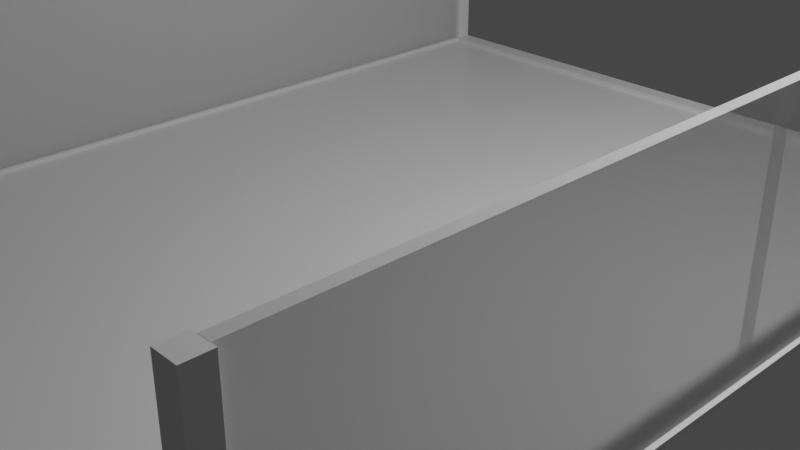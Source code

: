 # Source: busstop.blend  (saved by Blender 2.80.75; exported with 4.5.12 LTS)
import bpy
from mathutils import Matrix  # noqa: F401  (used for matrix-valued properties, if any)

bpy.ops.wm.read_factory_settings(use_empty=True)
scene = bpy.context.scene
scene.name = 'Scene'

# ---- collections
col_collection = bpy.data.collections.new('Collection'); scene.collection.children.link(col_collection)

# ---- materials (node trees are filled in below, after node groups)
mat_material = bpy.data.materials.new('Material')
mat_material.alpha_threshold = 0.0
mat_material.use_transparent_shadow = False
mat_material.line_color = (0.0, 0.0, 0.0, 1.0)
mat_glass = bpy.data.materials.new('Glass')
mat_glass.use_transparent_shadow = False

# ---- material node trees
mat_material.use_nodes = True; mat_material.node_tree.nodes.clear()
_N = mat_material.node_tree.nodes; _L = mat_material.node_tree.links
n0 = _N.new('ShaderNodeOutputMaterial'); n0.name = 'Material Output'; n0.location = (300, 300)
n1 = _N.new('ShaderNodeBsdfPrincipled'); n1.name = 'Principled BSDF'; n1.location = (10, 300)
n1.distribution = 'GGX'
n1.subsurface_method = 'BURLEY'
n1.inputs[2].default_value = 0.4
n1.inputs[3].default_value = 1.45
n1.inputs[27].default_value = (0.0, 0.0, 0.0, 1.0)
n1.inputs[28].default_value = 1.0
_L.new(n1.outputs[0], n0.inputs[0])
n0.is_active_output = True
mat_glass.use_nodes = True; mat_glass.node_tree.nodes.clear()
_N = mat_glass.node_tree.nodes; _L = mat_glass.node_tree.links
n0 = _N.new('ShaderNodeOutputMaterial'); n0.name = 'Material Output'; n0.location = (300, 300)
n1 = _N.new('ShaderNodeBsdfPrincipled'); n1.name = 'Principled BSDF'; n1.location = (10, 300)
n1.distribution = 'GGX'
n1.subsurface_method = 'BURLEY'
n1.inputs[0].default_value = (0.8, 0.8, 0.8, 0.5)
n1.inputs[3].default_value = 1.45
n1.inputs[4].default_value = 0.5
n1.inputs[27].default_value = (0.0, 0.0, 0.0, 1.0)
n1.inputs[28].default_value = 1.0
_L.new(n1.outputs[0], n0.inputs[0])
n0.is_active_output = True

# ---- world
world_world = bpy.data.worlds.new('World'); scene.world = world_world
world_world.use_nodes = True; world_world.node_tree.nodes.clear()
_N = world_world.node_tree.nodes; _L = world_world.node_tree.links
n0 = _N.new('ShaderNodeOutputWorld'); n0.name = 'World Output'; n0.location = (300, 300)
n1 = _N.new('ShaderNodeBackground'); n1.name = 'Background'; n1.location = (10, 300)
n1.inputs[0].default_value = (0.05088, 0.05088, 0.05088, 1.0)
_L.new(n1.outputs[0], n0.inputs[0])
n0.is_active_output = True
world_world.color = (0.05088, 0.05088, 0.05088)
world_world.use_sun_shadow = False
world_world.sun_shadow_jitter_overblur = 0.0

# ---- cameras
cam_camera = bpy.data.cameras.new('Camera')
cam_camera.clip_end = 100.0
cam_camera.ortho_scale = 7.314

# ---- lights
light_light = bpy.data.lights.new('Light', 'POINT')
light_light.transmission_factor = 0.0
light_light.energy = 1000.0
light_light.shadow_soft_size = 0.1
light_light.shadow_maximum_resolution = 0.006
light_light.use_absolute_resolution = True

# ---- meshes
me_cube = bpy.data.meshes.new('Cube')
me_cube.from_pydata([(0.0, 5.0, -1.0), (0.0, 0.0, -1.0), (-4.0, 5.0, -1.0), (-4.0, 0.0, -1.0), (-4.0, 4.8, -1.0), (0.0, 4.8, -1.0), (-3.8, 5.0, -1.0), (-3.8, 0.0, -1.0), (-3.8, 4.8, -1.0), (-3.8, 5.0, -0.95), (-4.0, 5.0, -0.95), (-4.0, 4.8, -0.95), (-3.8, 4.8, -0.95), (-3.8, 5.0, 1.45), (-4.0, 5.0, 1.45), (-4.0, 4.8, 1.45), (-3.8, 4.8, 1.45), (-3.8, 0.0, -0.95), (-4.0, 0.0, -0.95), (0.0, 5.0, -0.95), (0.0, 4.8, -0.95)], [(3, 7)], [(6, 0, 5, 8), (8, 5, 1, 7), (4, 2, 10, 11), (12, 11, 15, 16), (2, 6, 9, 10), (14, 13, 16, 15), (10, 9, 13, 14), (9, 12, 16, 13), (11, 10, 14, 15), (11, 12, 17, 18), (3, 4, 11, 18), (12, 8, 7, 17), (5, 0, 19, 20), (0, 6, 9, 19), (9, 19, 20, 12), (5, 8, 12, 20)])
_uv = me_cube.uv_layers.new(name='UVMap')
_uv.uv.foreach_set('vector', [0.4, 0.75, 0.625, 0.75, 0.625, 0.775, 0.4, 0.775, 0.4, 0.775, 0.625, 0.775, 0.625, 1.0, 0.4, 1.0, 0.0, 0.0, 0.0, 0.0, 0.0, 0.0, 0.0, 0.0, 0.4, 0.775, 0.375, 0.775, 0.375, 0.775, 0.4, 0.775, 0.0, 0.0, 0.0, 0.0, 0.0, 0.0, 0.0, 0.0, 0.375, 0.75, 0.4, 0.75, 0.4, 0.775, 0.375, 0.775, 0.0, 0.0, 0.0, 0.0, 0.0, 0.0, 0.0, 0.0, 0.4, 0.75, 0.4, 0.775, 0.4, 0.775, 0.4, 0.75, 0.0, 0.0, 0.0, 0.0, 0.0, 0.0, 0.0, 0.0, 0.375, 0.775, 0.4, 0.775, 0.0, 0.0, 0.0, 0.0, 0.0, 0.0, 0.0, 0.0, 0.375, 0.775, 0.0, 0.0, 0.4, 0.775, 0.4, 0.775, 0.4, 1.0, 0.0, 0.0, 0.625, 0.775, 0.625, 0.75, 0.625, 0.75, 0.625, 0.775, 0.625, 0.75, 0.0, 0.0, 0.0, 0.0, 0.625, 0.75, 0.0, 0.0, 0.625, 0.75, 0.625, 0.775, 0.4, 0.775, 0.625, 0.775, 0.4, 0.775, 0.4, 0.775, 0.625, 0.775])
me_cube.materials.append(mat_material)
me_cube.use_remesh_preserve_volume = False
me_cube.use_remesh_preserve_attributes = False
me_cube.use_mirror_vertex_groups = False
me_cube.update()
me_cube_001 = bpy.data.meshes.new('Cube.001')
me_cube_001.from_pydata([(-3.95, 0.0, 0.05576), (-3.95, 0.0, 2.451), (-3.95, 4.8, 0.05576), (-3.95, 4.8, 2.451), (-3.85, 0.0, 0.05576), (-3.85, 0.0, 2.451), (-3.85, 4.8, 0.05576), (-3.85, 4.8, 2.451)], [], [(0, 1, 3, 2), (2, 3, 7, 6), (6, 7, 5, 4), (4, 5, 1, 0), (2, 6, 4, 0), (7, 3, 1, 5)])
_uv = me_cube_001.uv_layers.new(name='UVMap')
_uv.uv.foreach_set('vector', [0.375, 0.0, 0.625, 0.0, 0.625, 0.25, 0.375, 0.25, 0.375, 0.25, 0.625, 0.25, 0.625, 0.5, 0.375, 0.5, 0.375, 0.5, 0.625, 0.5, 0.625, 0.75, 0.375, 0.75, 0.375, 0.75, 0.625, 0.75, 0.625, 1.0, 0.375, 1.0, 0.125, 0.5, 0.375, 0.5, 0.375, 0.75, 0.125, 0.75, 0.625, 0.5, 0.875, 0.5, 0.875, 0.75, 0.625, 0.75])
me_cube_001.materials.append(mat_glass)
me_cube_001.use_remesh_preserve_volume = False
me_cube_001.use_remesh_preserve_attributes = False
me_cube_001.use_mirror_vertex_groups = False
me_cube_001.update()

# ---- objects
ob_bone = bpy.data.objects.new('Bone', me_cube)
ob_light = bpy.data.objects.new('Light', light_light)
ob_camera = bpy.data.objects.new('Camera', cam_camera)
ob_glass = bpy.data.objects.new('Glass', me_cube_001)

# ---- transforms, parenting, visibility, modifiers, constraints
ob_bone.location = (0.0, 0.0, 1.0)
ob_bone.lock_rotations_4d = False
ob_bone.empty_display_type = 'ARROWS'
ob_bone.lineart.crease_threshold = 0.0
_m = ob_bone.modifiers.new('Mirror', 'MIRROR')
_m.use_axis = (True, True, False)
ob_light.location = (4.076, 1.005, 5.904)
ob_light.rotation_euler = (0.6503, 0.05522, 1.866)
ob_light.lock_rotations_4d = False
ob_light.empty_display_type = 'ARROWS'
ob_light.color = (0.0, 0.0, 0.0, 0.0)
ob_light.lineart.crease_threshold = 0.0
ob_camera.location = (7.359, -6.926, 4.958)
ob_camera.rotation_euler = (1.109, 0.0, 0.8149)
ob_camera.lock_rotations_4d = False
ob_camera.empty_display_type = 'ARROWS'
ob_camera.color = (0.0, 0.0, 0.0, 0.0)
ob_camera.display_type = 'WIRE'
ob_camera.lineart.crease_threshold = 0.0
ob_glass.location = (0.0, 0.0, 0.0)
ob_glass.lineart.crease_threshold = 0.0
_m = ob_glass.modifiers.new('Mirror', 'MIRROR')
_m.use_axis = (True, True, False)

# ---- collection membership
col_collection.objects.link(ob_bone)
col_collection.objects.link(ob_light)
col_collection.objects.link(ob_camera)
col_collection.objects.link(ob_glass)

# ---- scene / render settings (as saved in the file)
scene.camera = ob_camera
scene.frame_start = 1; scene.frame_end = 250; scene.frame_set(1)
scene.render.engine = 'BLENDER_EEVEE_NEXT'
scene.cycles.use_denoising = False
scene.cycles.samples = 128
scene.cycles.sampling_pattern = 'TABULATED_SOBOL'
scene.cycles.use_adaptive_sampling = False
scene.cycles.use_light_tree = False
scene.view_settings.view_transform = 'Filmic'
bpy.context.view_layer.update()
